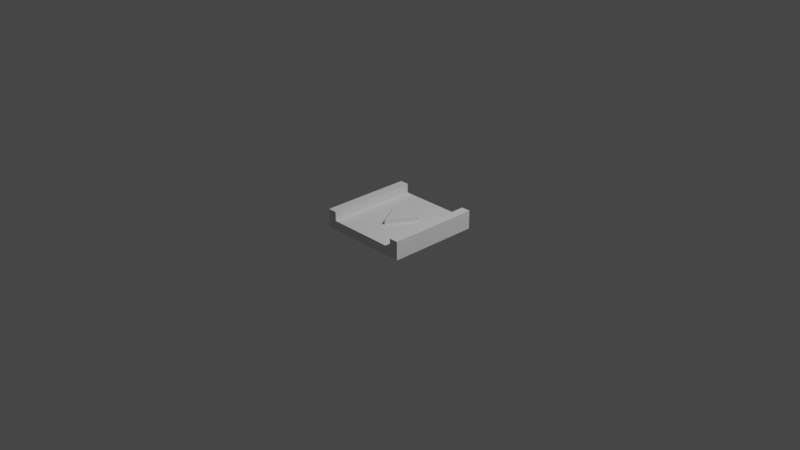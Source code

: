 # Source: belt.blend  (saved by Blender 3.0.42; exported with 4.5.12 LTS)
import bpy
from mathutils import Matrix  # noqa: F401  (used for matrix-valued properties, if any)

bpy.ops.wm.read_factory_settings(use_empty=True)
scene = bpy.context.scene
scene.name = 'Scene'

# ---- collections
col_collection = bpy.data.collections.new('Collection'); scene.collection.children.link(col_collection)

# ---- world
world_world = bpy.data.worlds.new('World'); scene.world = world_world
world_world.use_nodes = True; world_world.node_tree.nodes.clear()
_N = world_world.node_tree.nodes; _L = world_world.node_tree.links
n0 = _N.new('ShaderNodeOutputWorld'); n0.name = 'World Output'; n0.location = (300, 300)
n1 = _N.new('ShaderNodeBackground'); n1.name = 'Background'; n1.location = (10, 300)
n1.inputs[0].default_value = (0.05088, 0.05088, 0.05088, 1.0)
_L.new(n1.outputs[0], n0.inputs[0])
n0.is_active_output = True
world_world.color = (0.05088, 0.05088, 0.05088)
world_world.use_sun_shadow = False
world_world.sun_shadow_jitter_overblur = 0.0

# ---- cameras
cam_camera = bpy.data.cameras.new('Camera')
cam_camera.clip_end = 100.0
cam_camera.ortho_scale = 7.314

# ---- lights
light_light = bpy.data.lights.new('Light', 'POINT')
light_light.transmission_factor = 0.0
light_light.energy = 1000.0
light_light.shadow_soft_size = 0.1
light_light.shadow_maximum_resolution = 0.006
light_light.use_absolute_resolution = True

# ---- meshes
me_cube_001 = bpy.data.meshes.new('Cube.001')
me_cube_001.from_pydata([(-0.5, -0.5, -0.5), (-0.5, -0.5, 0.5), (-0.5, 0.5, -0.5), (-0.5, 0.5, 0.5), (0.5, -0.5, -0.5), (0.5, -0.5, 0.5), (0.5, 0.5, -0.5), (0.5, 0.5, 0.5), (0.4, 0.5, -0.5), (0.3, 0.5, -0.5), (0.2, 0.5, -0.5), (0.1, 0.5, -0.5), (0.0, 0.5, -0.5), (-0.1, 0.5, -0.5), (-0.2, 0.5, -0.5), (-0.3, 0.5, -0.5), (-0.4, 0.5, -0.5), (-0.4, 0.5, 0.5), (0.4, 0.5, 0.5), (-0.4, -0.5, -0.5), (-0.3, -0.5, -0.5), (-0.2, -0.5, -0.5), (-0.1, -0.5, -0.5), (0.0, -0.5, -0.5), (0.1, -0.5, -0.5), (0.2, -0.5, -0.5), (0.3, -0.5, -0.5), (0.4, -0.5, -0.5), (0.4, -0.5, 0.5), (-0.4, -0.5, 0.5), (-0.5, -0.5, 0.0), (-0.5, 0.5, 0.0), (0.5, 0.5, 0.0), (0.5, -0.5, 0.0), (0.4, -0.5, 0.0), (0.3, -0.5, 0.0), (0.2, -0.5, 0.0), (0.1, -0.5, 0.0), (0.0, -0.5, 0.0), (-0.1, -0.5, 0.0), (-0.2, -0.5, 0.0), (-0.3, -0.5, 0.0), (-0.4, -0.5, 0.0), (-0.4, 0.5, 0.0), (-0.3, 0.5, 0.0), (-0.2, 0.5, 0.0), (-0.1, 0.5, 0.0), (0.0, 0.5, 0.0), (0.1, 0.5, 0.0), (0.2, 0.5, 0.0), (0.3, 0.5, 0.0), (0.4, 0.5, 0.0)], [], [(30, 1, 3, 31), (51, 18, 7, 32), (32, 7, 5, 33), (42, 29, 1, 30), (8, 6, 4, 27), (17, 3, 1, 29), (7, 18, 28, 5), (2, 16, 19, 0), (16, 15, 20, 19), (15, 14, 21, 20), (14, 13, 22, 21), (13, 12, 23, 22), (12, 11, 24, 23), (11, 10, 25, 24), (10, 9, 26, 25), (9, 8, 27, 26), (33, 5, 28, 34), (31, 3, 17, 43), (34, 28, 18, 51), (17, 29, 42, 43), (9, 50, 51, 8), (10, 49, 50, 9), (11, 48, 49, 10), (12, 47, 48, 11), (13, 46, 47, 12), (14, 45, 46, 13), (15, 44, 45, 14), (16, 43, 44, 15), (2, 31, 43, 16), (20, 41, 42, 19), (21, 40, 41, 20), (22, 39, 40, 21), (23, 38, 39, 22), (24, 37, 38, 23), (25, 36, 37, 24), (26, 35, 36, 25), (27, 34, 35, 26), (4, 33, 34, 27), (19, 42, 30, 0), (6, 32, 33, 4), (8, 51, 32, 6), (0, 30, 31, 2), (51, 50, 49, 48, 47, 46, 45, 44, 43, 42, 41, 40, 39, 38, 37, 36, 35, 34)])
_uv = me_cube_001.uv_layers.new(name='UVMap')
_uv.uv.foreach_set('vector', [0.5, 0.0, 0.625, 0.0, 0.625, 0.25, 0.5, 0.25, 0.5, 0.475, 0.625, 0.475, 0.625, 0.5, 0.5, 0.5, 0.5, 0.5, 0.625, 0.5, 0.625, 0.75, 0.5, 0.75, 0.5, 0.975, 0.625, 0.975, 0.625, 1.0, 0.5, 1.0, 0.35, 0.5, 0.375, 0.5, 0.375, 0.75, 0.35, 0.75, 0.85, 0.5, 0.875, 0.5, 0.875, 0.75, 0.85, 0.75, 0.625, 0.5, 0.65, 0.5, 0.65, 0.75, 0.625, 0.75, 0.125, 0.5, 0.15, 0.5, 0.15, 0.75, 0.125, 0.75, 0.15, 0.5, 0.175, 0.5, 0.175, 0.75, 0.15, 0.75, 0.175, 0.5, 0.2, 0.5, 0.2, 0.75, 0.175, 0.75, 0.2, 0.5, 0.225, 0.5, 0.225, 0.75, 0.2, 0.75, 0.225, 0.5, 0.25, 0.5, 0.25, 0.75, 0.225, 0.75, 0.25, 0.5, 0.275, 0.5, 0.275, 0.75, 0.25, 0.75, 0.275, 0.5, 0.3, 0.5, 0.3, 0.75, 0.275, 0.75, 0.3, 0.5, 0.325, 0.5, 0.325, 0.75, 0.3, 0.75, 0.325, 0.5, 0.35, 0.5, 0.35, 0.75, 0.325, 0.75, 0.5, 0.75, 0.625, 0.75, 0.625, 0.775, 0.5, 0.775, 0.5, 0.25, 0.625, 0.25, 0.625, 0.275, 0.5, 0.275, 0.5, 0.775, 0.625, 0.775, 0.65, 0.5, 0.5, 0.475, 0.625, 0.275, 0.625, 0.975, 0.5, 0.975, 0.5, 0.275, 0.375, 0.45, 0.5, 0.45, 0.5, 0.475, 0.375, 0.475, 0.375, 0.425, 0.5, 0.425, 0.5, 0.45, 0.375, 0.45, 0.375, 0.4, 0.5, 0.4, 0.5, 0.425, 0.375, 0.425, 0.375, 0.375, 0.5, 0.375, 0.5, 0.4, 0.375, 0.4, 0.375, 0.35, 0.5, 0.35, 0.5, 0.375, 0.375, 0.375, 0.375, 0.325, 0.5, 0.325, 0.5, 0.35, 0.375, 0.35, 0.375, 0.3, 0.5, 0.3, 0.5, 0.325, 0.375, 0.325, 0.375, 0.275, 0.5, 0.275, 0.5, 0.3, 0.375, 0.3, 0.375, 0.25, 0.5, 0.25, 0.5, 0.275, 0.375, 0.275, 0.375, 0.95, 0.5, 0.95, 0.5, 0.975, 0.375, 0.975, 0.375, 0.925, 0.5, 0.925, 0.5, 0.95, 0.375, 0.95, 0.375, 0.9, 0.5, 0.9, 0.5, 0.925, 0.375, 0.925, 0.375, 0.875, 0.5, 0.875, 0.5, 0.9, 0.375, 0.9, 0.375, 0.85, 0.5, 0.85, 0.5, 0.875, 0.375, 0.875, 0.375, 0.825, 0.5, 0.825, 0.5, 0.85, 0.375, 0.85, 0.375, 0.8, 0.5, 0.8, 0.5, 0.825, 0.375, 0.825, 0.375, 0.775, 0.5, 0.775, 0.5, 0.8, 0.375, 0.8, 0.375, 0.75, 0.5, 0.75, 0.5, 0.775, 0.375, 0.775, 0.375, 0.975, 0.5, 0.975, 0.5, 1.0, 0.375, 1.0, 0.375, 0.5, 0.5, 0.5, 0.5, 0.75, 0.375, 0.75, 0.375, 0.475, 0.5, 0.475, 0.5, 0.5, 0.375, 0.5, 0.375, 0.0, 0.5, 0.0, 0.5, 0.25, 0.375, 0.25, 0.5, 0.475, 0.5, 0.45, 0.5, 0.425, 0.5, 0.4, 0.5, 0.375, 0.5, 0.35, 0.5, 0.325, 0.5, 0.3, 0.5, 0.275, 0.5, 0.975, 0.5, 0.95, 0.5, 0.925, 0.5, 0.9, 0.5, 0.875, 0.5, 0.85, 0.5, 0.825, 0.5, 0.8, 0.5, 0.775])
me_cube_001.use_remesh_fix_poles = True
me_cube_001.use_remesh_preserve_attributes = False
me_cube_001.update()
me_cylinder = bpy.data.meshes.new('Cylinder')
me_cylinder.from_pydata([(0.0, 0.2, -0.05), (0.0, 0.2, 0.05), (0.1732, -0.1, -0.05), (0.1732, -0.1, 0.05), (-0.1732, -0.1, -0.05), (-0.1732, -0.1, 0.05)], [], [(0, 1, 3, 2), (2, 3, 5, 4), (3, 1, 5), (4, 5, 1, 0), (0, 2, 4)])
_uv = me_cylinder.uv_layers.new(name='UVMap')
_uv.uv.foreach_set('vector', [1.0, 0.5, 1.0, 1.0, 0.6667, 1.0, 0.6667, 0.5, 0.6667, 0.5, 0.6667, 1.0, 0.3333, 1.0, 0.3333, 0.5, 0.4578, 0.13, 0.25, 0.49, 0.04215, 0.13, 0.3333, 0.5, 0.3333, 1.0, -5.96e-08, 1.0, -5.96e-08, 0.5, 0.75, 0.49, 0.9578, 0.13, 0.5422, 0.13])
me_cylinder.use_remesh_fix_poles = True
me_cylinder.use_remesh_preserve_attributes = False
me_cylinder.update()

# ---- objects
ob_light = bpy.data.objects.new('Light', light_light)
ob_camera = bpy.data.objects.new('Camera', cam_camera)
ob_cube = bpy.data.objects.new('Cube', me_cube_001)
ob_cylinder = bpy.data.objects.new('Cylinder', me_cylinder)

# ---- transforms, parenting, visibility, modifiers, constraints
ob_light.location = (4.076, 1.005, 5.904)
ob_light.rotation_euler = (0.6503, 0.05522, 1.866)
ob_light.lock_rotations_4d = False
ob_light.empty_display_type = 'ARROWS'
ob_light.color = (0.0, 0.0, 0.0, 0.0)
ob_light.lineart.crease_threshold = 0.0
ob_camera.location = (7.359, -6.926, 4.958)
ob_camera.rotation_euler = (1.109, 0.0, 0.8149)
ob_camera.lock_rotations_4d = False
ob_camera.empty_display_type = 'ARROWS'
ob_camera.color = (0.0, 0.0, 0.0, 0.0)
ob_camera.display_type = 'WIRE'
ob_camera.lineart.crease_threshold = 0.0
ob_cube.location = (0.0, 0.0, 0.0)
ob_cube.scale = (1.0, 1.0, 0.2)
ob_cylinder.location = (0.0, 0.0, 0.0)
ob_cylinder.rotation_euler = (0.0, 0.0, 3.142)

# ---- collection membership
col_collection.objects.link(ob_light)
col_collection.objects.link(ob_camera)
col_collection.objects.link(ob_cube)
col_collection.objects.link(ob_cylinder)

# ---- scene / render settings (as saved in the file)
scene.camera = ob_camera
scene.frame_start = 1; scene.frame_end = 250; scene.frame_set(1)
scene.render.engine = 'BLENDER_EEVEE_NEXT'
scene.cycles.sampling_pattern = 'TABULATED_SOBOL'
scene.cycles.use_light_tree = False
scene.view_settings.view_transform = 'Filmic'
bpy.context.view_layer.update()
